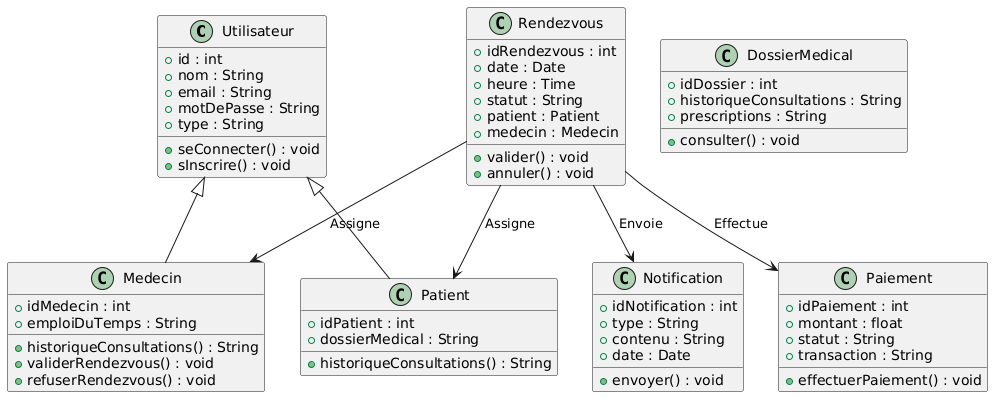

The diagram above was rendered by PlantUML. Its source (embedded in the PNG):
@startuml
class Utilisateur {
    +id : int
    +nom : String
    +email : String
    +motDePasse : String
    +type : String
    +seConnecter() : void
    +sInscrire() : void
}

class Patient {
    +idPatient : int
    +dossierMedical : String
    +historiqueConsultations() : String
}

class Medecin {
    +idMedecin : int
    +emploiDuTemps : String
    +historiqueConsultations() : String
    +validerRendezvous() : void
    +refuserRendezvous() : void
}

class Rendezvous {
    +idRendezvous : int
    +date : Date
    +heure : Time
    +statut : String
    +patient : Patient
    +medecin : Medecin
    +valider() : void
    +annuler() : void
}

class DossierMedical {
    +idDossier : int
    +historiqueConsultations : String
    +prescriptions : String
    +consulter() : void
}

class Paiement {
    +idPaiement : int
    +montant : float
    +statut : String
    +transaction : String
    +effectuerPaiement() : void
}

class Notification {
    +idNotification : int
    +type : String
    +contenu : String
    +date : Date
    +envoyer() : void
}

Utilisateur <|-- Patient
Utilisateur <|-- Medecin
Rendezvous --> Patient : "Assigne"
Rendezvous --> Medecin : "Assigne"
Rendezvous --> Paiement : "Effectue"
Rendezvous --> Notification : "Envoie"
@enduml